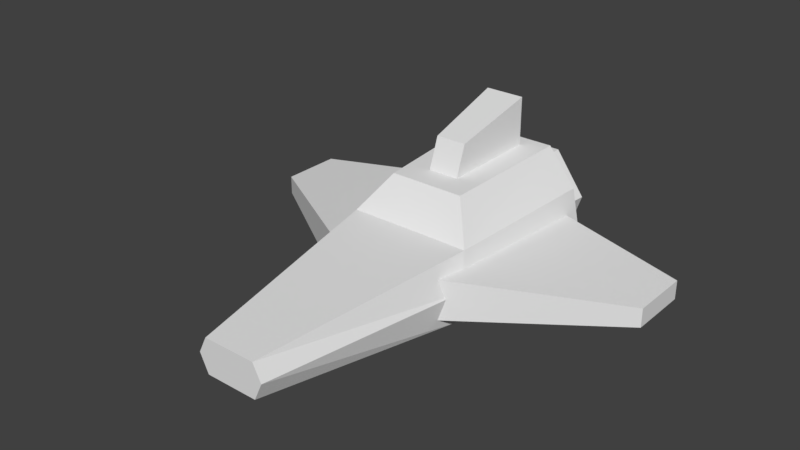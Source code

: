 # Source: ship.blend  (saved by Blender 2.80.41; exported with 4.5.12 LTS)
import bpy
from mathutils import Matrix  # noqa: F401  (used for matrix-valued properties, if any)

bpy.ops.wm.read_factory_settings(use_empty=True)
scene = bpy.context.scene
scene.name = 'Scene'

# ---- world
world_world = bpy.data.worlds.new('World'); scene.world = world_world
world_world.color = (0.05088, 0.05088, 0.05088)
world_world.use_sun_shadow = False
world_world.sun_shadow_jitter_overblur = 0.0
world_world.cycles.sampling_method = 'MANUAL'

# ---- meshes
me_cube_001 = bpy.data.meshes.new('Cube.001')
me_cube_001.from_pydata([(0.07895, -0.6459, 0.05608), (0.07895, -0.6459, 0.1603), (0.2141, 0.4769, -0.0002315), (0.2197, 0.4769, 0.2287), (0.1816, -0.02681, 0.005136), (0.1863, 0.004952, 0.2125), (0.1335, 0.4769, 0.3374), (0.1132, 0.07883, 0.3192), (0.2448, 0.4769, 0.1103), (0.1041, -0.6459, 0.1103), (0.2076, -0.02681, 0.1103), (-0.07895, -0.6459, 0.05608), (-0.07895, -0.6459, 0.1603), (-0.2141, 0.4769, -0.0002315), (-0.2197, 0.4769, 0.2287), (-0.1816, -0.02681, 0.005136), (-0.1863, 0.004952, 0.2125), (-0.1335, 0.4769, 0.3374), (-0.1132, 0.07883, 0.3192), (-0.2448, 0.4769, 0.1103), (-0.1041, -0.6459, 0.1103), (-0.2076, -0.02681, 0.1103), (0.0, 0.4769, -0.0002315), (0.0, 0.4769, 0.2287), (0.0, -0.6459, 0.05608), (0.0, -0.6459, 0.1603), (0.0, 0.004952, 0.2125), (0.0, -0.02681, 0.005136), (0.0, 0.4769, 0.3374), (0.0, 0.07883, 0.3192), (0.0, -0.6459, 0.1103), (0.0, 0.4769, 0.1103), (0.1307, -0.1268, 0.04414), (0.1307, -0.1268, 0.1727), (0.1307, 0.4509, 0.04414), (0.1307, 0.4509, 0.1727), (0.617, 0.1774, 0.06872), (0.617, 0.1774, 0.1249), (0.617, 0.3599, 0.06872), (0.617, 0.3599, 0.1249), (-0.1307, -0.1268, 0.04414), (-0.1307, -0.1268, 0.1727), (-0.1307, 0.4509, 0.04414), (-0.1307, 0.4509, 0.1727), (-0.617, 0.1774, 0.06872), (-0.617, 0.1774, 0.1249), (-0.617, 0.3599, 0.06872), (-0.617, 0.3599, 0.1249), (-0.1325, 0.3577, 0.03643), (-0.08691, 0.3577, 0.268), (-0.1169, 0.5843, 0.06491), (-0.07523, 0.5843, 0.2395), (0.1325, 0.3577, 0.03643), (0.08691, 0.3577, 0.268), (0.1169, 0.5843, 0.06491), (0.07523, 0.5843, 0.2395), (-0.1712, 0.3577, 0.1522), (-0.1438, 0.5843, 0.1453), (0.1438, 0.5843, 0.1453), (0.1712, 0.3577, 0.1522), (-0.1884, 0.5843, 0.1522), (-0.1459, 0.5843, 0.02477), (0.1459, 0.5843, 0.02477), (-0.09566, 0.5843, 0.2796), (0.09566, 0.5843, 0.2796), (0.1884, 0.5843, 0.1522), (-0.1438, 0.5372, 0.1453), (0.1438, 0.5372, 0.1453), (-0.1169, 0.5372, 0.06491), (0.1169, 0.5372, 0.06491), (-0.07523, 0.5372, 0.2395), (0.07523, 0.5372, 0.2395), (-0.04611, 0.1289, 0.2529), (-0.04611, 0.1841, 0.4133), (-0.05894, 0.432, 0.2529), (-0.05894, 0.432, 0.4791), (0.04611, 0.1289, 0.2529), (0.04611, 0.1841, 0.4133), (0.05894, 0.432, 0.2529), (0.05894, 0.432, 0.4791), (-0.04193, 0.004952, 0.2125), (-0.01776, -0.6459, 0.1603), (0.04193, 0.004952, 0.2125), (0.01776, -0.6459, 0.1603)], [], [(31, 23, 3, 8), (10, 5, 1, 9), (27, 4, 0, 24), (5, 3, 6, 7), (22, 2, 4, 27), (8, 3, 5, 10), (26, 82, 5, 7, 29), (2, 8, 10, 4), (4, 10, 9, 0), (22, 31, 8, 2), (0, 9, 30, 24), (3, 23, 28, 6), (6, 28, 29, 7), (82, 26, 25, 83), (9, 1, 83, 25, 30), (31, 19, 14, 23), (21, 20, 12, 16), (27, 24, 11, 15), (16, 18, 17, 14), (22, 27, 15, 13), (19, 21, 16, 14), (26, 29, 18, 16, 80), (13, 15, 21, 19), (15, 11, 20, 21), (22, 13, 19, 31), (11, 24, 30, 20), (14, 17, 28, 23), (17, 18, 29, 28), (80, 81, 25, 26), (20, 30, 25, 81, 12), (32, 33, 35, 34), (34, 35, 39, 38), (38, 39, 37, 36), (36, 37, 33, 32), (34, 38, 36, 32), (39, 35, 33, 37), (40, 42, 43, 41), (42, 46, 47, 43), (46, 44, 45, 47), (44, 40, 41, 45), (42, 40, 44, 46), (47, 45, 41, 43), (56, 49, 63, 60), (58, 54, 69, 67), (65, 64, 53, 59), (59, 53, 49, 56), (61, 62, 52, 48), (64, 63, 49, 53), (52, 59, 56, 48), (62, 65, 59, 52), (55, 58, 67, 71), (48, 56, 60, 61), (57, 50, 61, 60), (50, 54, 62, 61), (55, 51, 63, 64), (54, 58, 65, 62), (51, 57, 60, 63), (58, 55, 64, 65), (66, 70, 71, 67), (68, 66, 67, 69), (54, 50, 68, 69), (57, 51, 70, 66), (51, 55, 71, 70), (50, 57, 66, 68), (72, 73, 75, 74), (74, 75, 79, 78), (78, 79, 77, 76), (76, 77, 73, 72), (74, 78, 76, 72), (79, 75, 73, 77), (16, 12, 81, 80), (5, 82, 83, 1)])
_uv = me_cube_001.uv_layers.new(name='UVMap')
_uv.uv.foreach_set('vector', [0.2904, 0.9499, 0.2904, 0.9486, 0.2911, 0.9502, 0.2913, 0.9509, 0.2932, 0.9581, 0.2928, 0.9563, 0.2939, 0.9887, 0.294, 0.9898, 0.291, 0.9592, 0.2933, 0.9586, 0.2947, 0.9916, 0.2939, 0.9881, 0.2928, 0.9563, 0.2911, 0.9502, 0.291, 0.9493, 0.292, 0.9545, 0.2904, 0.9512, 0.2914, 0.9513, 0.2933, 0.9586, 0.291, 0.9592, 0.2913, 0.9509, 0.2911, 0.9502, 0.2928, 0.9563, 0.2932, 0.9581, 0.2914, 0.9538, 0.2947, 0.955, 0.2928, 0.9563, 0.292, 0.9545, 0.2911, 0.9537, 0.2914, 0.9513, 0.2913, 0.9509, 0.2932, 0.9581, 0.2933, 0.9586, 0.2933, 0.9586, 0.2932, 0.9581, 0.294, 0.9898, 0.2947, 0.9916, 0.2904, 0.9512, 0.2904, 0.9499, 0.2913, 0.9509, 0.2914, 0.9513, 0.2947, 0.9916, 0.294, 0.9898, 0.2929, 0.9882, 0.2939, 0.9881, 0.2911, 0.9502, 0.2904, 0.9486, 0.2906, 0.9477, 0.291, 0.9493, 0.291, 0.9493, 0.2906, 0.9477, 0.2911, 0.9537, 0.292, 0.9545, 0.04656, 0.9028, 0.04656, 0.9052, 0.009078, 0.9052, 0.009078, 0.9042, 0.294, 0.9898, 0.2939, 0.9887, 0.2942, 0.9888, 0.292, 0.9887, 0.2929, 0.9882, 0.2904, 0.9499, 0.2893, 0.9493, 0.2895, 0.9476, 0.2904, 0.9486, 0.2893, 0.9578, 0.2915, 0.9851, 0.2906, 0.9855, 0.2897, 0.9558, 0.291, 0.9592, 0.2939, 0.9881, 0.2926, 0.9856, 0.2891, 0.9586, 0.2897, 0.9558, 0.2902, 0.9539, 0.2897, 0.9447, 0.2895, 0.9476, 0.2904, 0.9512, 0.291, 0.9592, 0.2891, 0.9586, 0.2892, 0.9505, 0.2893, 0.9493, 0.2893, 0.9578, 0.2897, 0.9558, 0.2895, 0.9476, 0.2914, 0.9538, 0.2911, 0.9537, 0.2902, 0.9539, 0.2897, 0.9558, 0.288, 0.9548, 0.2892, 0.9505, 0.2891, 0.9586, 0.2893, 0.9578, 0.2893, 0.9493, 0.2891, 0.9586, 0.2926, 0.9856, 0.2915, 0.9851, 0.2893, 0.9578, 0.2904, 0.9512, 0.2892, 0.9505, 0.2893, 0.9493, 0.2904, 0.9499, 0.2926, 0.9856, 0.2939, 0.9881, 0.2929, 0.9882, 0.2915, 0.9851, 0.2895, 0.9476, 0.2897, 0.9447, 0.2906, 0.9477, 0.2904, 0.9486, 0.2897, 0.9447, 0.2902, 0.9539, 0.2911, 0.9537, 0.2906, 0.9477, 0.04656, 0.9076, 0.009078, 0.9062, 0.009078, 0.9052, 0.04656, 0.9052, 0.2915, 0.9851, 0.2929, 0.9882, 0.292, 0.9887, 0.2901, 0.9872, 0.2906, 0.9855, 0.2709, 0.9445, 0.2827, 0.9445, 0.2827, 0.9563, 0.2709, 0.9563, 0.2709, 0.9563, 0.2827, 0.9563, 0.2827, 0.9682, 0.2709, 0.9682, 0.2709, 0.9682, 0.2827, 0.9682, 0.2827, 0.98, 0.2709, 0.98, 0.2709, 0.98, 0.2827, 0.98, 0.2827, 0.9918, 0.2709, 0.9918, 0.259, 0.9682, 0.2709, 0.9682, 0.2709, 0.98, 0.259, 0.98, 0.2827, 0.9682, 0.2945, 0.9682, 0.2945, 0.98, 0.2827, 0.98, 0.2725, 0.9481, 0.2725, 0.9597, 0.2841, 0.9597, 0.2841, 0.9481, 0.2725, 0.9597, 0.2725, 0.9713, 0.2841, 0.9713, 0.2841, 0.9597, 0.2725, 0.9713, 0.2725, 0.9828, 0.2841, 0.9828, 0.2841, 0.9713, 0.2725, 0.9828, 0.2725, 0.9944, 0.2841, 0.9944, 0.2841, 0.9828, 0.261, 0.9713, 0.261, 0.9828, 0.2725, 0.9828, 0.2725, 0.9713, 0.2841, 0.9713, 0.2841, 0.9828, 0.2957, 0.9828, 0.2957, 0.9713, 0.09426, 0.9023, 0.09332, 0.9027, 0.08956, 0.8995, 0.09479, 0.8973, 0.09301, 0.9129, 0.1011, 0.9116, 0.1045, 0.9159, 0.09197, 0.9181, 0.09333, 0.9098, 0.08872, 0.9063, 0.09307, 0.9038, 0.09381, 0.9046, 0.09381, 0.9046, 0.09307, 0.9038, 0.09332, 0.9027, 0.09426, 0.9023, 0.09858, 0.8995, 0.09826, 0.9084, 0.09479, 0.9045, 0.0952, 0.9027, 0.08872, 0.9063, 0.08956, 0.8995, 0.09332, 0.9027, 0.09307, 0.9038, 0.09479, 0.9045, 0.09381, 0.9046, 0.09426, 0.9023, 0.0952, 0.9027, 0.09826, 0.9084, 0.09333, 0.9098, 0.09381, 0.9046, 0.09479, 0.9045, 0.0869, 0.9072, 0.09301, 0.9129, 0.09197, 0.9181, 0.08292, 0.9088, 0.0952, 0.9027, 0.09426, 0.9023, 0.09479, 0.8973, 0.09858, 0.8995, 0.09518, 0.8948, 0.1008, 0.8979, 0.09858, 0.8995, 0.09479, 0.8973, 0.1008, 0.8979, 0.1011, 0.9116, 0.09826, 0.9084, 0.09858, 0.8995, 0.0869, 0.9072, 0.08759, 0.8979, 0.08956, 0.8995, 0.08872, 0.9063, 0.1011, 0.9116, 0.09301, 0.9129, 0.09333, 0.9098, 0.09826, 0.9084, 0.08759, 0.8979, 0.09518, 0.8948, 0.09479, 0.8973, 0.08956, 0.8995, 0.09301, 0.9129, 0.0869, 0.9072, 0.08872, 0.9063, 0.09333, 0.9098, 0.1548, 0.8919, 0.1622, 0.8974, 0.1622, 0.9092, 0.1548, 0.9146, 0.1484, 0.8941, 0.1548, 0.8919, 0.1548, 0.9146, 0.1484, 0.9125, 0.1011, 0.9116, 0.1008, 0.8979, 0.1045, 0.8951, 0.1045, 0.9159, 0.09518, 0.8948, 0.08759, 0.8979, 0.08425, 0.8951, 0.09571, 0.8901, 0.08759, 0.8979, 0.0869, 0.9072, 0.08292, 0.9088, 0.08425, 0.8951, 0.1008, 0.8979, 0.09518, 0.8948, 0.09571, 0.8901, 0.1045, 0.8951, 0.2757, 0.9482, 0.2872, 0.9482, 0.2872, 0.9597, 0.2757, 0.9597, 0.2757, 0.9597, 0.2872, 0.9597, 0.2872, 0.9713, 0.2757, 0.9713, 0.2757, 0.9713, 0.2872, 0.9713, 0.2872, 0.9828, 0.2757, 0.9828, 0.2757, 0.9828, 0.2872, 0.9828, 0.2872, 0.9943, 0.2757, 0.9943, 0.2642, 0.9713, 0.2757, 0.9713, 0.2757, 0.9828, 0.2642, 0.9828, 0.2872, 0.9713, 0.2987, 0.9713, 0.2987, 0.9828, 0.2872, 0.9828, 0.2897, 0.9558, 0.2906, 0.9855, 0.2901, 0.9872, 0.288, 0.9548, 0.2928, 0.9563, 0.2947, 0.955, 0.2942, 0.9888, 0.2939, 0.9887])
me_cube_001.use_remesh_preserve_volume = False
me_cube_001.use_remesh_preserve_attributes = False
me_cube_001.use_mirror_vertex_groups = False
me_cube_001.update()

# ---- objects
ob_ship = bpy.data.objects.new('Ship', me_cube_001)

# ---- transforms, parenting, visibility, modifiers, constraints
ob_ship.location = (0.0, 0.0, 0.0)
ob_ship.lineart.crease_threshold = 0.0

# ---- collection membership
scene.collection.objects.link(ob_ship)

# ---- scene / render settings (as saved in the file)
scene.frame_start = 1; scene.frame_end = 250; scene.frame_set(23)
scene.render.engine = 'BLENDER_EEVEE_NEXT'
scene.render.resolution_percentage = 50
scene.render.dither_intensity = 0.0
scene.cycles.use_denoising = False
scene.cycles.samples = 128
scene.cycles.sampling_pattern = 'TABULATED_SOBOL'
scene.cycles.use_adaptive_sampling = False
scene.cycles.use_light_tree = False
scene.cycles.blur_glossy = 0.0
scene.cycles.sample_clamp_indirect = 0.0
scene.view_settings.view_transform = 'Standard'
bpy.context.view_layer.update()

# ---- added for rendering (the .blend has no active camera and no usable light): camera, sun
cam_auto = bpy.data.cameras.new('AutoCamera')
cam_auto.lens = 50.0
cam_auto.sensor_width = 36.0
cam_auto.clip_end = 1000.0
ob_auto_camera = bpy.data.objects.new('AutoCamera', cam_auto)
scene.collection.objects.link(ob_auto_camera)
ob_auto_camera.location = (1.67199, -2.03718, 1.577)
ob_auto_camera.rotation_euler = (1.09748, -7.21219e-08, 0.694738)
scene.camera = ob_auto_camera
light_auto_sun = bpy.data.lights.new('AutoSun', 'SUN')
light_auto_sun.energy = 3.0
light_auto_sun.angle = 0.0523599
ob_auto_sun = bpy.data.objects.new('AutoSun', light_auto_sun)
scene.collection.objects.link(ob_auto_sun)
ob_auto_sun.rotation_euler = (0.872665, 0.174533, 0.523599)
bpy.context.view_layer.update()
